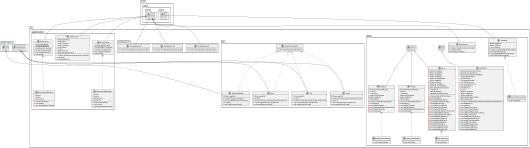

The diagram above was rendered by PlantUML. Its source (embedded in the PNG):
@startuml
class GUI.Scene.GameEnd {
- Button startButton
- Button exitButton
- Text endingText
+ <<Create>> GameEnd(GameStarter,Stage)
- void initializeEndingText()
- void initializeStartButton(GameStarter)
- void initializeExitButton(Stage)
}


interface GUI.Scene.GameEnd$GameStarter {
~ void startGame()
}

class GUI.Map.BackgroundImage {
- String imagePath
+ <<Create>> BackgroundImage()
+ void changeWeather(Config.Weather)
+ int getZ()
+ void draw(GraphicsContext)
}


class GUI.GameBackground.SunnyBackground {
+ <<Create>> SunnyBackground(double,double)
}

class GUI.Map.Tree {
- String imagePath
- int option
+ <<Create>> Tree(double,double,double,double,int,int)
+ void changeWeather(Config.Weather)
+ void draw(GraphicsContext)
}


class GUI.Scene.GamePanel {
- GameController gameController
- GameScreen gameScreen
- StackPane gameScreenWithEffect
- ProgressBar timerBar
- Text clockTimer
- Text gameModeLabel
- Text redFlowerCount
- Text rainbowDrakeCount
- Text daffodilCount
- Text timerText
- int level
- Button sunnyButton
- Button snowyButton
- Button rainyButton
- VBox targetVeggieContainer
- HBox targetVeggie
+ <<Create>> GamePanel(GameController,GameScreen,StackPane,int)
- void addElement()
- void setStyle()
- void initializeClockTimer()
- void initializeTargetVeggie()
- void initializeVeggieCount()
- void initializeTargetVeggieContainer()
- void initializeTimerText()
- void initializeGameModeLabel()
- void initializeWeatherButton()
+ void updateTimerBar(double)
+ void updateClockTimer()
+ void updateVeggieCount()
+ void handleSunnyButton()
+ void handleSnowyButton()
+ void handleRainyButton()
}


class GUI.WeatherCanvas.RainyCanvas {
- {static} double MAX_SPEED
- {static} int NUM_RAINDROPS
- List<Raindrop> raindrops
+ <<Create>> RainyCanvas()
- void updateRaindrops()
- void render()
}


class GUI.WeatherCanvas.RainyCanvas$Raindrop {
- double x
- double y
- double speed
- <<Create>> Raindrop()
- void update()
- void render(GraphicsContext)
}


interface GUI.Map.WeatherChangeable {
~ void changeWeather(Config.Weather)
}

class GUI.Map.House {
- String imagePath
+ <<Create>> House(double,double,double,double)
+ int getZ()
+ void changeWeather(Config.Weather)
+ void draw(GraphicsContext)
}


class GUI.WeatherCanvas.SnowyCanvas {
- {static} int NUM_SNOWFLAKES
- List<Snowflake> snowflakes
+ <<Create>> SnowyCanvas()
- void updateSnowflakes()
- void render()
}


class GUI.WeatherCanvas.SnowyCanvas$Snowflake {
- double x
- double y
- double speed
- double size
- <<Create>> Snowflake()
- void update()
- void render(GraphicsContext)
}


class GUI.WeatherCanvas.WhiteCanvas {
- GraphicsContext gc
- double alpha
- double minSpeed
- double maxSpeed
- double speed
- int level
- double ratioTime
- double speedScaleFactor
+ <<Create>> WhiteCanvas(double,double,int,double)
+ void start()
- void adjustSpeed()
}


class GUI.Scene.PreStory {
- ArrayList<String> ANALOGS
- int count
- Text analog
- ImageView storyImage
- Button nextButton
- VBox textArea
+ <<Create>> PreStory(GameStarter)
- void setStyle()
- void initializeTextArea()
- void initializeAnalogs()
- void initializeNextButton(GameStarter)
- void showLog(int)
}


interface GUI.Scene.PreStory$GameStarter {
~ void startGame()
}

class GUI.Scene.Menu {
- Button sunnyButton
- Button snowyButton
- Button rainyButton
- Button creditButton
- Button howToPlayButton
- Button startButton
- Button exitButton
- GridPane creditMenu
- GridPane howToPlayMenu
- HBox weatherButtonContainer
- Text titleText
- VBox titleAndMenu
- StackPane creditHowToPlay
+ <<Create>> Menu(PreStory,Stage)
- void setGridSize()
- void initializeTitleAndMenu()
- void initializeCreditHowToPlay()
- void initializeTitleText()
- void initializeSunnyButton()
- void initializeSnowyButton()
- void initializeRainyButton()
- void initializeWeatherButtonContainer()
- void initializeExitButton(Stage)
- void initializeStartButton(PreStory)
- void initializeHowToButton()
- void initializeHowToMenu()
- void initializeCreditButton()
- void initializeCreditMenu()
- Text getCreditContent()
- void setSunnyBackground()
- void setSnowyBackground()
- void setRainyBackground()
}


interface GUI.Scene.Menu$PreStory {
~ void preStory()
}

class GUI.Scene.GameScreen {
+ <<Create>> GameScreen(double,double)
+ void addListener()
+ void paintComponent()
}

class GUI.GameBackground.SnowyBackground {
+ <<Create>> SnowyBackground(double,double)
}

class GUI.Map.Bush {
- String imagePath
- int option
+ <<Create>> Bush(double,double,double,double,int,int)
+ void changeWeather(Config.Weather)
+ void draw(GraphicsContext)
}


class GUI.Scene.EndStory {
- ArrayList<String> ANALOGS
- int count
- Text analog
- ImageView storyImage
- Button nextButton
- VBox textArea
+ <<Create>> EndStory(GameEnding)
- void setStyle()
- void initializeAnalogs()
- void initializeNextButton(GameEnding)
- void initializeTextArea()
- void showLog(int)
}


interface GUI.Scene.EndStory$GameEnding {
~ void CompleteGame()
}

class GUI.GameBackground.RainyBackground {
+ <<Create>> RainyBackground(double,double)
}



javafx.scene.layout.VBox <|-- GUI.Scene.GameEnd
GUI.Scene.GameEnd +.. GUI.Scene.GameEnd$GameStarter
GUI.Map.WeatherChangeable <|.. GUI.Map.BackgroundImage
GUISharedObject.Entity <|-- GUI.Map.BackgroundImage
javafx.scene.canvas.Canvas <|-- GUI.GameBackground.SunnyBackground
GUI.Map.WeatherChangeable <|.. GUI.Map.Tree
GUISharedObject.CollidableEntity <|-- GUI.Map.Tree
GUI.Scene.HBox <|-- GUI.Scene.GamePanel
javafx.scene.canvas.Canvas <|-- GUI.WeatherCanvas.RainyCanvas
GUI.WeatherCanvas.RainyCanvas +.. GUI.WeatherCanvas.RainyCanvas$Raindrop
GUI.Map.WeatherChangeable <|.. GUI.Map.House
GUISharedObject.CollidableEntity <|-- GUI.Map.House
javafx.scene.canvas.Canvas <|-- GUI.WeatherCanvas.SnowyCanvas
GUI.WeatherCanvas.SnowyCanvas +.. GUI.WeatherCanvas.SnowyCanvas$Snowflake
javafx.scene.canvas.Canvas <|-- GUI.WeatherCanvas.WhiteCanvas
GUI.Scene.GridPane <|-- GUI.Scene.PreStory
GUI.Scene.PreStory +.. GUI.Scene.PreStory$GameStarter
GUI.Scene.GridPane <|-- GUI.Scene.Menu
GUI.Scene.Menu +.. GUI.Scene.Menu$PreStory
javafx.scene.canvas.Canvas <|-- GUI.Scene.GameScreen
javafx.scene.canvas.Canvas <|-- GUI.GameBackground.SnowyBackground
GUI.Map.WeatherChangeable <|.. GUI.Map.Bush
GUISharedObject.CollidableEntity <|-- GUI.Map.Bush
GUI.Scene.GridPane <|-- GUI.Scene.EndStory
GUI.Scene.EndStory +.. GUI.Scene.EndStory$GameEnding
javafx.scene.canvas.Canvas <|-- GUI.GameBackground.RainyBackground
@enduml